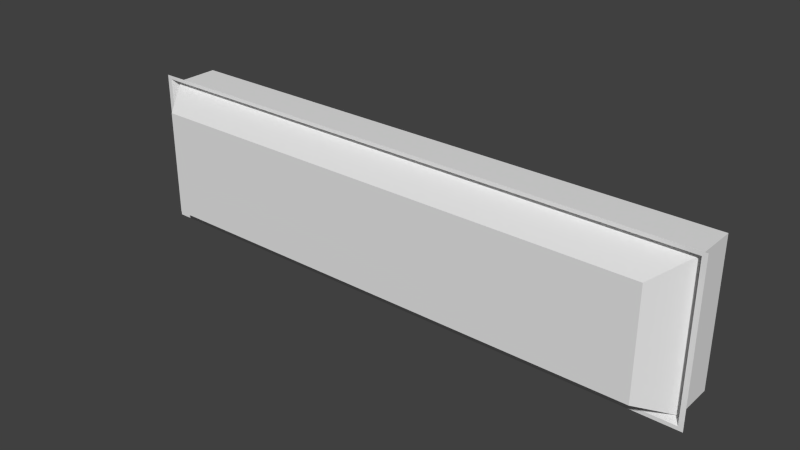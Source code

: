 # Source: button.blend  (saved by Blender 2.71.0; exported with 4.5.12 LTS)
import bpy
from mathutils import Matrix  # noqa: F401  (used for matrix-valued properties, if any)

bpy.ops.wm.read_factory_settings(use_empty=True)
scene = bpy.context.scene
scene.name = 'Scene'

# ---- collections
col_collection_1 = bpy.data.collections.new('Collection 1'); scene.collection.children.link(col_collection_1)

# ---- world
world_world = bpy.data.worlds.new('World'); scene.world = world_world
world_world.color = (0.05088, 0.05088, 0.05088)
world_world.use_sun_shadow = False
world_world.sun_shadow_jitter_overblur = 0.0
world_world.cycles.sampling_method = 'MANUAL'
world_world.cycles.sample_map_resolution = 256

# ---- meshes
me_buttonbase_001 = bpy.data.meshes.new('ButtonBase.001')
me_buttonbase_001.from_pydata([(-2.0, 0.0, 1.0), (-2.0, 0.0, 8.345e-07), (2.0, 0.0, 1.0), (2.0, 0.0, 8.345e-07), (-2.024, -0.06065, 1.024), (-2.024, -0.06065, -0.024), (2.024, -0.06065, 1.024), (2.024, -0.06065, -0.024), (-2.057, -0.06065, 1.05), (-2.057, -0.06065, -0.0502), (2.057, -0.06065, 1.05), (2.057, -0.06065, -0.0502), (-2.0, 0.3, 1.0), (-2.0, 0.3, 8.345e-07), (2.0, 0.3, 1.0), (2.0, 0.3, 8.345e-07)], [], [(0, 2, 6, 4), (3, 1, 5, 7), (3, 7, 6, 2), (1, 0, 4, 5), (4, 6, 10, 8), (7, 5, 9, 11), (7, 11, 10, 6), (5, 4, 8, 9), (2, 0, 12, 14), (1, 3, 15, 13), (3, 2, 14, 15), (0, 1, 13, 12)])
_uv = me_buttonbase_001.uv_layers.new(name='UVMap')
_uv.uv.foreach_set('vector', [0.01385, 0.9544, 0.9861, 0.9544, 0.992, 0.9762, 0.008018, 0.9762, 0.9861, 0.04562, 0.01385, 0.04562, 0.008018, 0.02381, 0.992, 0.02381, 0.9861, 0.04562, 0.992, 0.02381, 0.992, 0.9762, 0.9861, 0.9544, 0.01385, 0.04562, 0.01385, 0.9544, 0.008018, 0.9762, 0.008018, 0.02381, 0.008018, 0.9762, 0.992, 0.9762, 1.0, 1.0, 0.0, 1.0, 0.992, 0.02381, 0.008018, 0.02381, 0.0, 0.0, 1.0, 0.0, 0.992, 0.02381, 1.0, 0.0, 1.0, 1.0, 0.992, 0.9762, 0.008018, 0.02381, 0.008018, 0.9762, 0.0, 1.0, 0.0, 0.0, 0.9861, 0.9544, 0.01385, 0.9544, 0.01385, 0.9544, 0.9861, 0.9544, 0.01385, 0.04562, 0.9861, 0.04562, 0.9861, 0.04562, 0.01385, 0.04562, 0.9861, 0.04562, 0.9861, 0.9544, 0.9861, 0.9544, 0.9861, 0.04562, 0.01385, 0.9544, 0.01385, 0.04562, 0.01385, 0.04562, 0.01385, 0.9544])
me_buttonbase_001.use_remesh_preserve_volume = False
me_buttonbase_001.use_remesh_preserve_attributes = False
me_buttonbase_001.use_mirror_vertex_groups = False
me_buttonbase_001.update()
me_buttonbase = bpy.data.meshes.new('ButtonBase')
me_buttonbase.from_pydata([(-1.816, -0.25, 0.1224), (1.816, -0.25, 0.1224), (-1.816, -0.25, 0.8776), (1.816, -0.25, 0.8776), (-2.0, 0.0, 1.0), (-2.0, 0.0, 8.345e-07), (2.0, 0.0, 1.0), (2.0, 0.0, 8.345e-07)], [], [(6, 3, 1, 7), (3, 2, 0, 1), (2, 4, 5, 0), (0, 5, 7, 1), (3, 6, 4, 2)])
_uv = me_buttonbase.uv_layers.new(name='UVMap')
_uv.uv.foreach_set('vector', [1.0, 1.0, 0.9539, 0.8776, 0.9539, 0.1224, 1.0, 0.0, 0.9539, 0.8776, 0.04607, 0.8776, 0.04607, 0.1224, 0.9539, 0.1224, 0.04607, 0.8776, 0.0, 1.0, 0.0, 0.0, 0.04607, 0.1224, 0.04607, 0.1224, 0.0, 0.0, 1.0, 0.0, 0.9539, 0.1224, 0.9539, 0.8776, 1.0, 1.0, 0.0, 1.0, 0.04607, 0.8776])
me_buttonbase.use_remesh_preserve_volume = False
me_buttonbase.use_remesh_preserve_attributes = False
me_buttonbase.use_mirror_vertex_groups = False
me_buttonbase.update()

# ---- objects
ob_buttonmesh_001 = bpy.data.objects.new('ButtonMesh.001', me_buttonbase_001)
ob_buttonmesh = bpy.data.objects.new('ButtonMesh', me_buttonbase)

# ---- transforms, parenting, visibility, modifiers, constraints
ob_buttonmesh_001.location = (0.0, 0.0, 0.0)
ob_buttonmesh_001.lineart.crease_threshold = 0.0
ob_buttonmesh.location = (0.0, 0.0, 0.0)
ob_buttonmesh.lineart.crease_threshold = 0.0

# ---- collection membership
col_collection_1.objects.link(ob_buttonmesh_001)
col_collection_1.objects.link(ob_buttonmesh)

# ---- scene / render settings (as saved in the file)
scene.frame_start = 1; scene.frame_end = 250; scene.frame_set(1)
scene.render.engine = 'BLENDER_EEVEE_NEXT'
scene.render.resolution_percentage = 50
scene.render.dither_intensity = 0.0
scene.cycles.use_denoising = False
scene.cycles.samples = 10
scene.cycles.sampling_pattern = 'TABULATED_SOBOL'
scene.cycles.light_sampling_threshold = 0.0
scene.cycles.use_adaptive_sampling = False
scene.cycles.use_light_tree = False
scene.cycles.blur_glossy = 0.0
scene.cycles.volume_bounces = 1
scene.cycles.pixel_filter_type = 'GAUSSIAN'
scene.cycles.sample_clamp_indirect = 0.0
scene.view_settings.view_transform = 'Standard'
bpy.context.view_layer.update()

# ---- added for rendering (the .blend has no active camera and no usable light): camera, sun
cam_auto = bpy.data.cameras.new('AutoCamera')
cam_auto.lens = 50.0
cam_auto.sensor_width = 36.0
cam_auto.clip_end = 1000.0
ob_auto_camera = bpy.data.objects.new('AutoCamera', cam_auto)
scene.collection.objects.link(ob_auto_camera)
ob_auto_camera.location = (3.97288, -4.74246, 3.6783)
ob_auto_camera.rotation_euler = (1.09748, -7.21219e-08, 0.694738)
scene.camera = ob_auto_camera
light_auto_sun = bpy.data.lights.new('AutoSun', 'SUN')
light_auto_sun.energy = 3.0
light_auto_sun.angle = 0.0523599
ob_auto_sun = bpy.data.objects.new('AutoSun', light_auto_sun)
scene.collection.objects.link(ob_auto_sun)
ob_auto_sun.rotation_euler = (0.872665, 0.174533, 0.523599)
bpy.context.view_layer.update()
